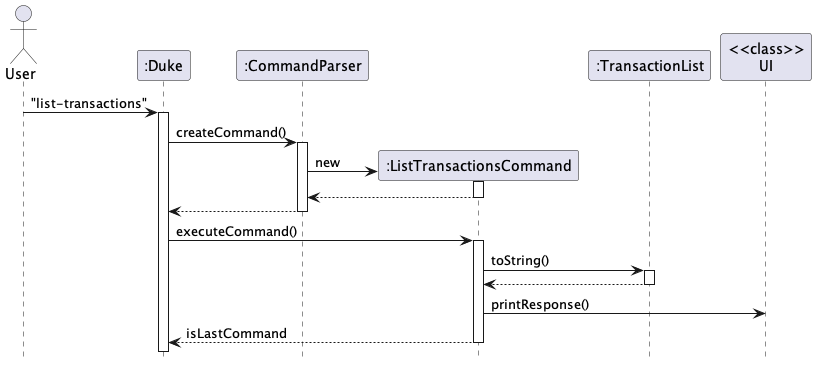

The diagram above was rendered by PlantUML. Its source (embedded in the PNG):
@startuml
hide footbox
Actor User
"User" -> ":Duke": "list-transactions"
activate ":Duke"
":Duke" -> ":CommandParser": createCommand()
activate ":CommandParser"
":CommandParser" -> ":ListTransactionsCommand"**: new
activate ":ListTransactionsCommand"
return
":CommandParser" --> ":Duke"
deactivate
":Duke" -> ":ListTransactionsCommand" : executeCommand()
activate ":ListTransactionsCommand"
":ListTransactionsCommand" -> ":TransactionList" : toString()
activate ":TransactionList"
return
":ListTransactionsCommand" -> "<<class>>\nUI" : printResponse()
return isLastCommand
deactivate ":ListTransactionsCommand"

@enduml